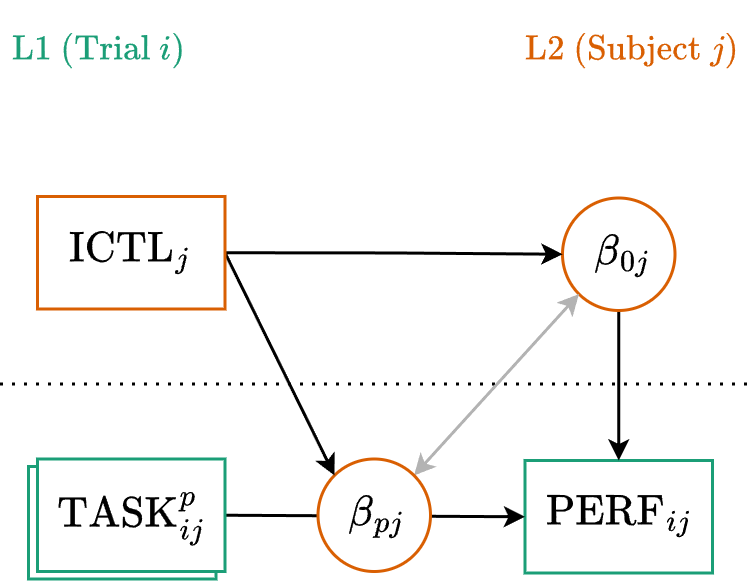

The diagram above was exported from draw.io. Its source (the exported page's mxGraphModel, read from the mxfile embedded in the PNG):
<mxGraphModel dx="689" dy="403" grid="1" gridSize="12.5" guides="1" tooltips="1" connect="1" arrows="1" fold="1" page="1" pageScale="1" pageWidth="680" pageHeight="400" math="1" shadow="0">
  <root>
    <mxCell id="BVlhRBgHNwYPZealGlgA-0" />
    <mxCell id="BVlhRBgHNwYPZealGlgA-1" parent="BVlhRBgHNwYPZealGlgA-0" />
    <mxCell id="BVlhRBgHNwYPZealGlgA-2" parent="BVlhRBgHNwYPZealGlgA-1" style="rounded=0;whiteSpace=wrap;html=1;fontSize=12;strokeWidth=1;fontFamily=Lucida Console;strokeColor=#1B9E77;" value="" vertex="1">
      <mxGeometry height="37.5" width="62.5" x="109.5" y="177.5" as="geometry" />
    </mxCell>
    <mxCell id="BVlhRBgHNwYPZealGlgA-3" parent="BVlhRBgHNwYPZealGlgA-1" style="rounded=0;whiteSpace=wrap;html=1;fontSize=12;strokeWidth=1;fontFamily=Lucida Console;strokeColor=#1B9E77;" value="$$\text{PERF}_{ij}$$" vertex="1">
      <mxGeometry height="37.5" width="62.5" x="275" y="175.5" as="geometry" />
    </mxCell>
    <mxCell id="BVlhRBgHNwYPZealGlgA-4" edge="1" parent="BVlhRBgHNwYPZealGlgA-1" source="BVlhRBgHNwYPZealGlgA-6" style="edgeStyle=orthogonalEdgeStyle;rounded=0;orthogonalLoop=1;jettySize=auto;html=1;entryX=0.5;entryY=0;entryDx=0;entryDy=0;strokeWidth=1;strokeColor=#000000;startSize=4;endSize=4;" target="BVlhRBgHNwYPZealGlgA-3">
      <mxGeometry relative="1" as="geometry">
        <mxPoint x="320" y="100.5" as="sourcePoint" />
      </mxGeometry>
    </mxCell>
    <mxCell id="BVlhRBgHNwYPZealGlgA-5" edge="1" parent="BVlhRBgHNwYPZealGlgA-1" style="endArrow=none;dashed=1;html=1;dashPattern=1 3;strokeWidth=1;rounded=0;" value="">
      <mxGeometry height="50" relative="1" width="50" as="geometry">
        <mxPoint x="100" y="150" as="sourcePoint" />
        <mxPoint x="350" y="150" as="targetPoint" />
      </mxGeometry>
    </mxCell>
    <mxCell id="BVlhRBgHNwYPZealGlgA-6" parent="BVlhRBgHNwYPZealGlgA-1" style="ellipse;whiteSpace=wrap;html=1;strokeWidth=1;strokeColor=#D95F02;fontSize=12;fontFamily=Lucida Console;" value="$$\beta_{0j}$$" vertex="1">
      <mxGeometry height="37.5" width="37.5" x="287.5" y="88" as="geometry" />
    </mxCell>
    <mxCell id="BVlhRBgHNwYPZealGlgA-7" parent="BVlhRBgHNwYPZealGlgA-1" style="text;html=1;whiteSpace=wrap;strokeColor=none;fillColor=none;align=right;verticalAlign=middle;rounded=0;fontSize=10;fontColor=#D95F02;" value="$$\text{L2 (Subject }j)$$" vertex="1">
      <mxGeometry height="25" width="125" x="225" y="25" as="geometry" />
    </mxCell>
    <mxCell id="BVlhRBgHNwYPZealGlgA-8" parent="BVlhRBgHNwYPZealGlgA-1" style="text;html=1;whiteSpace=wrap;strokeColor=none;fillColor=none;align=left;verticalAlign=middle;rounded=0;fontSize=10;fontColor=#1B9E77;" value="$$\text{L1 (Trial }i)$$" vertex="1">
      <mxGeometry height="25" width="125" x="100" y="25" as="geometry" />
    </mxCell>
    <mxCell id="BVlhRBgHNwYPZealGlgA-9" edge="1" parent="BVlhRBgHNwYPZealGlgA-1" source="BVlhRBgHNwYPZealGlgA-10" style="rounded=0;orthogonalLoop=1;jettySize=auto;html=1;exitX=1;exitY=0.5;exitDx=0;exitDy=0;entryX=0;entryY=0.5;entryDx=0;entryDy=0;startSize=4;endSize=4;" target="BVlhRBgHNwYPZealGlgA-3">
      <mxGeometry relative="1" as="geometry">
        <mxPoint x="225" y="194" as="targetPoint" />
      </mxGeometry>
    </mxCell>
    <mxCell id="BVlhRBgHNwYPZealGlgA-10" parent="BVlhRBgHNwYPZealGlgA-1" style="rounded=0;whiteSpace=wrap;html=1;fontSize=12;strokeWidth=1;fontFamily=Lucida Console;strokeColor=#1B9E77;" value="$$\text{TASK}_{ij}^p$$" vertex="1">
      <mxGeometry height="37.5" width="62.5" x="112.5" y="175" as="geometry" />
    </mxCell>
    <mxCell id="BVlhRBgHNwYPZealGlgA-11" edge="1" parent="BVlhRBgHNwYPZealGlgA-1" source="BVlhRBgHNwYPZealGlgA-12" style="rounded=0;orthogonalLoop=1;jettySize=auto;html=1;exitX=1;exitY=0;exitDx=0;exitDy=0;entryX=0;entryY=1;entryDx=0;entryDy=0;startArrow=classic;startFill=1;startSize=4;endSize=4;strokeColor=#B3B3B3;" target="BVlhRBgHNwYPZealGlgA-6">
      <mxGeometry relative="1" as="geometry" />
    </mxCell>
    <mxCell id="BVlhRBgHNwYPZealGlgA-12" parent="BVlhRBgHNwYPZealGlgA-1" style="ellipse;whiteSpace=wrap;html=1;strokeWidth=1;strokeColor=#D95F02;fontSize=12;fontFamily=Lucida Console;" value="$$\beta_{pj}$$" vertex="1">
      <mxGeometry height="37.5" width="37.5" x="206" y="175" as="geometry" />
    </mxCell>
    <mxCell id="BVlhRBgHNwYPZealGlgA-13" edge="1" parent="BVlhRBgHNwYPZealGlgA-1" source="BVlhRBgHNwYPZealGlgA-15" style="edgeStyle=orthogonalEdgeStyle;rounded=0;orthogonalLoop=1;jettySize=auto;html=1;exitX=1;exitY=0.5;exitDx=0;exitDy=0;entryX=0;entryY=0.5;entryDx=0;entryDy=0;startSize=4;endSize=4;" target="BVlhRBgHNwYPZealGlgA-6">
      <mxGeometry relative="1" as="geometry">
        <mxPoint x="250" y="88" as="targetPoint" />
      </mxGeometry>
    </mxCell>
    <mxCell id="BVlhRBgHNwYPZealGlgA-14" edge="1" parent="BVlhRBgHNwYPZealGlgA-1" source="BVlhRBgHNwYPZealGlgA-15" style="rounded=0;orthogonalLoop=1;jettySize=auto;html=1;exitX=1;exitY=0.5;exitDx=0;exitDy=0;entryX=0;entryY=0;entryDx=0;entryDy=0;startSize=4;endSize=4;" target="BVlhRBgHNwYPZealGlgA-12">
      <mxGeometry relative="1" as="geometry" />
    </mxCell>
    <mxCell id="BVlhRBgHNwYPZealGlgA-15" parent="BVlhRBgHNwYPZealGlgA-1" style="rounded=0;whiteSpace=wrap;html=1;fontSize=12;strokeWidth=1;fontFamily=Lucida Console;strokeColor=#D95F02;" value="$$\text{ICTL}_j$$" vertex="1">
      <mxGeometry height="37.5" width="62.5" x="112.5" y="87.5" as="geometry" />
    </mxCell>
  </root>
</mxGraphModel>